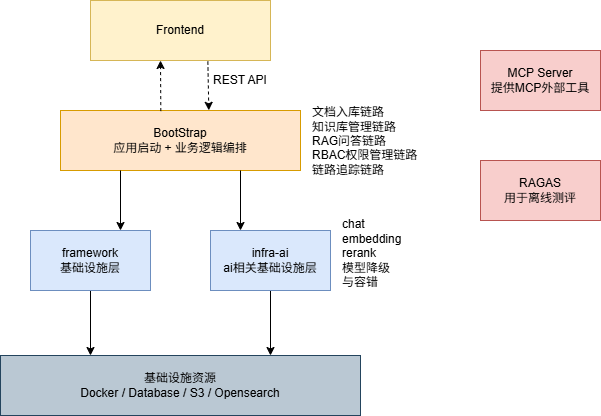

The diagram above was exported from draw.io. Its source (the exported page's mxGraphModel, read from the mxfile embedded in the PNG):
<mxGraphModel dx="1040" dy="682" grid="1" gridSize="10" guides="1" tooltips="1" connect="1" arrows="1" fold="1" page="1" pageScale="1" pageWidth="827" pageHeight="1169" math="0" shadow="0">
  <root>
    <mxCell id="0" />
    <mxCell id="1" parent="0" />
    <mxCell id="L_U52O4fBdhd7NcD5K-b-1" parent="1" style="rounded=0;whiteSpace=wrap;html=1;fillColor=#fff2cc;strokeColor=#d6b656;" value="Frontend" vertex="1">
      <mxGeometry height="60" width="180" x="360" y="170" as="geometry" />
    </mxCell>
    <mxCell id="L_U52O4fBdhd7NcD5K-b-2" parent="1" style="rounded=0;whiteSpace=wrap;html=1;fillColor=#ffe6cc;strokeColor=#d79b00;" value="BootStrap&lt;div&gt;应用启动 + 业务逻辑编排&lt;/div&gt;" vertex="1">
      <mxGeometry height="60" width="240" x="330" y="280" as="geometry" />
    </mxCell>
    <mxCell id="L_U52O4fBdhd7NcD5K-b-12" edge="1" parent="1" source="L_U52O4fBdhd7NcD5K-b-3" style="edgeStyle=orthogonalEdgeStyle;rounded=0;orthogonalLoop=1;jettySize=auto;html=1;exitX=0.5;exitY=1;exitDx=0;exitDy=0;entryX=0.25;entryY=0;entryDx=0;entryDy=0;" target="L_U52O4fBdhd7NcD5K-b-5">
      <mxGeometry relative="1" as="geometry">
        <mxPoint x="385" y="520" as="targetPoint" />
      </mxGeometry>
    </mxCell>
    <mxCell id="L_U52O4fBdhd7NcD5K-b-3" parent="1" style="rounded=0;whiteSpace=wrap;html=1;fillColor=#dae8fc;strokeColor=#6c8ebf;" value="framework&lt;div&gt;基础设施层&lt;/div&gt;" vertex="1">
      <mxGeometry height="60" width="120" x="300" y="400" as="geometry" />
    </mxCell>
    <mxCell id="L_U52O4fBdhd7NcD5K-b-13" edge="1" parent="1" source="L_U52O4fBdhd7NcD5K-b-4" style="edgeStyle=orthogonalEdgeStyle;rounded=0;orthogonalLoop=1;jettySize=auto;html=1;exitX=0.5;exitY=1;exitDx=0;exitDy=0;entryX=0.75;entryY=0;entryDx=0;entryDy=0;" target="L_U52O4fBdhd7NcD5K-b-5">
      <mxGeometry relative="1" as="geometry" />
    </mxCell>
    <mxCell id="L_U52O4fBdhd7NcD5K-b-4" parent="1" style="rounded=0;whiteSpace=wrap;html=1;fillColor=#dae8fc;strokeColor=#6c8ebf;" value="infra-ai&lt;div&gt;ai相关基础设施层&lt;/div&gt;" vertex="1">
      <mxGeometry height="60" width="120" x="480" y="400" as="geometry" />
    </mxCell>
    <mxCell id="L_U52O4fBdhd7NcD5K-b-5" parent="1" style="rounded=0;whiteSpace=wrap;html=1;fillColor=#bac8d3;strokeColor=#23445d;" value="基础设施资源&lt;div&gt;Docker / Database / S3 / Opensearch&lt;/div&gt;" vertex="1">
      <mxGeometry height="60" width="360" x="270" y="525" as="geometry" />
    </mxCell>
    <mxCell id="L_U52O4fBdhd7NcD5K-b-6" edge="1" parent="1" source="L_U52O4fBdhd7NcD5K-b-1" style="endArrow=classic;html=1;rounded=0;exitX=0.652;exitY=1.017;exitDx=0;exitDy=0;entryX=0.618;entryY=-0.003;entryDx=0;entryDy=0;exitPerimeter=0;entryPerimeter=0;dashed=1;" target="L_U52O4fBdhd7NcD5K-b-2" value="">
      <mxGeometry height="50" relative="1" width="50" as="geometry">
        <mxPoint x="400" y="380" as="sourcePoint" />
        <mxPoint x="450" y="330" as="targetPoint" />
      </mxGeometry>
    </mxCell>
    <mxCell id="L_U52O4fBdhd7NcD5K-b-7" edge="1" parent="1" source="L_U52O4fBdhd7NcD5K-b-2" style="endArrow=classic;html=1;rounded=0;exitX=0.418;exitY=0.01;exitDx=0;exitDy=0;exitPerimeter=0;dashed=1;" value="">
      <mxGeometry height="50" relative="1" width="50" as="geometry">
        <mxPoint x="510" y="310" as="sourcePoint" />
        <mxPoint x="430" y="230" as="targetPoint" />
      </mxGeometry>
    </mxCell>
    <mxCell id="L_U52O4fBdhd7NcD5K-b-8" edge="1" parent="1" source="L_U52O4fBdhd7NcD5K-b-2" style="endArrow=classic;html=1;rounded=0;exitX=0.25;exitY=1;exitDx=0;exitDy=0;entryX=0.75;entryY=0;entryDx=0;entryDy=0;" target="L_U52O4fBdhd7NcD5K-b-3" value="">
      <mxGeometry height="50" relative="1" width="50" as="geometry">
        <mxPoint x="400" y="380" as="sourcePoint" />
        <mxPoint x="450" y="330" as="targetPoint" />
      </mxGeometry>
    </mxCell>
    <mxCell id="L_U52O4fBdhd7NcD5K-b-9" edge="1" parent="1" source="L_U52O4fBdhd7NcD5K-b-2" style="endArrow=classic;html=1;rounded=0;exitX=0.75;exitY=1;exitDx=0;exitDy=0;entryX=0.25;entryY=0;entryDx=0;entryDy=0;" target="L_U52O4fBdhd7NcD5K-b-4" value="">
      <mxGeometry height="50" relative="1" width="50" as="geometry">
        <mxPoint x="390" y="370" as="sourcePoint" />
        <mxPoint x="390" y="430" as="targetPoint" />
      </mxGeometry>
    </mxCell>
    <mxCell id="L_U52O4fBdhd7NcD5K-b-10" parent="1" style="rounded=0;whiteSpace=wrap;html=1;fillColor=#f8cecc;strokeColor=#b85450;" value="MCP Server&lt;div&gt;提供MCP外部工具&lt;/div&gt;" vertex="1">
      <mxGeometry height="60" width="120" x="750" y="220" as="geometry" />
    </mxCell>
    <mxCell id="L_U52O4fBdhd7NcD5K-b-11" parent="1" style="rounded=0;whiteSpace=wrap;html=1;fillColor=#f8cecc;strokeColor=#b85450;" value="RAGAS&lt;div&gt;用于离线测评&lt;/div&gt;" vertex="1">
      <mxGeometry height="60" width="120" x="750" y="330" as="geometry" />
    </mxCell>
    <mxCell id="L_U52O4fBdhd7NcD5K-b-14" parent="1" style="text;html=1;whiteSpace=wrap;strokeColor=none;fillColor=none;align=left;verticalAlign=middle;rounded=0;" value="chat&lt;div&gt;embedding&lt;/div&gt;&lt;div&gt;rerank&lt;/div&gt;&lt;div&gt;模型降级与容错&lt;/div&gt;&lt;div&gt;&lt;br&gt;&lt;/div&gt;" vertex="1">
      <mxGeometry height="30" width="60" x="610" y="415" as="geometry" />
    </mxCell>
    <mxCell id="L_U52O4fBdhd7NcD5K-b-15" parent="1" style="text;html=1;whiteSpace=wrap;strokeColor=none;fillColor=none;align=left;verticalAlign=middle;rounded=0;" value="文档入库链路&lt;div&gt;知识库管理链路&lt;/div&gt;&lt;div&gt;RAG问答链路&lt;/div&gt;&lt;div&gt;RBAC权限管理链路&lt;/div&gt;&lt;div&gt;链路追踪链路&lt;br&gt;&lt;div&gt;&lt;br&gt;&lt;div&gt;&lt;br&gt;&lt;/div&gt;&lt;/div&gt;&lt;/div&gt;" vertex="1">
      <mxGeometry height="30" width="120" x="580" y="310" as="geometry" />
    </mxCell>
    <mxCell id="L_U52O4fBdhd7NcD5K-b-16" parent="1" style="text;html=1;whiteSpace=wrap;strokeColor=none;fillColor=none;align=center;verticalAlign=middle;rounded=0;" value="REST API" vertex="1">
      <mxGeometry height="30" width="60" x="480" y="235" as="geometry" />
    </mxCell>
  </root>
</mxGraphModel>